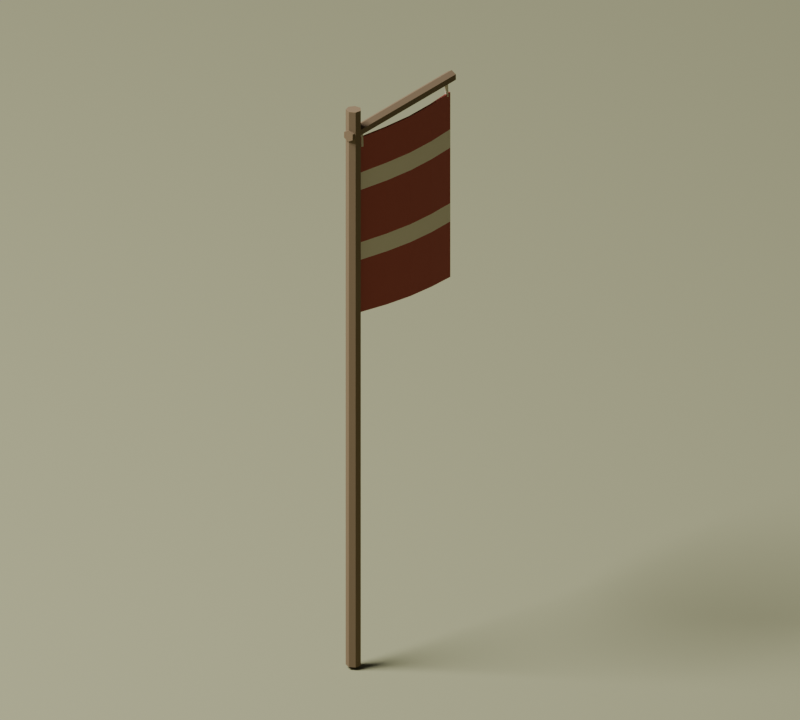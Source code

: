# Source: commander_standard.blend  (saved by Blender 5.2.44; exported with 4.5.12 LTS)
import bpy
from mathutils import Matrix  # noqa: F401  (used for matrix-valued properties, if any)

bpy.ops.wm.read_factory_settings(use_empty=True)
scene = bpy.context.scene
scene.name = 'war_wagon'

# ---- collections
col_collection = bpy.data.collections.new('Collection'); scene.collection.children.link(col_collection)

# ---- materials (node trees are filled in below, after node groups)
mat_oak_dark = bpy.data.materials.new('oak_dark')
mat_oak_dark.diffuse_color = (0.19, 0.13, 0.07, 1.0)
mat_team_cloth = bpy.data.materials.new('team_cloth')
mat_team_cloth.diffuse_color = (0.36, 0.075, 0.055, 1.0)
mat_linen = bpy.data.materials.new('linen')
mat_linen.diffuse_color = (0.67, 0.6, 0.44, 1.0)
mat_grass = bpy.data.materials.new('grass')
mat_grass.diffuse_color = (0.3, 0.3, 0.17, 1.0)

# ---- material node trees
mat_oak_dark.use_nodes = True; mat_oak_dark.node_tree.nodes.clear()
_N = mat_oak_dark.node_tree.nodes; _L = mat_oak_dark.node_tree.links
n0 = _N.new('ShaderNodeBsdfPrincipled'); n0.name = 'Principled BSDF'; n0.location = (-200, 100)
n0.inputs[0].default_value = (0.19, 0.13, 0.07, 1.0)
n0.inputs[2].default_value = 0.92
n0.inputs[10].default_value = 0.005
n1 = _N.new('ShaderNodeOutputMaterial'); n1.name = 'Material Output'; n1.location = (200, 100)
_L.new(n0.outputs[0], n1.inputs[0])
n1.is_active_output = True
mat_team_cloth.use_nodes = True; mat_team_cloth.node_tree.nodes.clear()
_N = mat_team_cloth.node_tree.nodes; _L = mat_team_cloth.node_tree.links
n0 = _N.new('ShaderNodeBsdfPrincipled'); n0.name = 'Principled BSDF'; n0.location = (-200, 100)
n0.inputs[0].default_value = (0.36, 0.075, 0.055, 1.0)
n0.inputs[2].default_value = 0.92
n0.inputs[10].default_value = 0.005
n1 = _N.new('ShaderNodeOutputMaterial'); n1.name = 'Material Output'; n1.location = (200, 100)
_L.new(n0.outputs[0], n1.inputs[0])
n1.is_active_output = True
mat_linen.use_nodes = True; mat_linen.node_tree.nodes.clear()
_N = mat_linen.node_tree.nodes; _L = mat_linen.node_tree.links
n0 = _N.new('ShaderNodeBsdfPrincipled'); n0.name = 'Principled BSDF'; n0.location = (-200, 100)
n0.inputs[0].default_value = (0.67, 0.6, 0.44, 1.0)
n0.inputs[2].default_value = 0.92
n0.inputs[10].default_value = 0.005
n1 = _N.new('ShaderNodeOutputMaterial'); n1.name = 'Material Output'; n1.location = (200, 100)
_L.new(n0.outputs[0], n1.inputs[0])
n1.is_active_output = True
mat_grass.use_nodes = True; mat_grass.node_tree.nodes.clear()
_N = mat_grass.node_tree.nodes; _L = mat_grass.node_tree.links
n0 = _N.new('ShaderNodeBsdfPrincipled'); n0.name = 'Principled BSDF'; n0.location = (-200, 100)
n0.inputs[0].default_value = (0.3, 0.3, 0.17, 1.0)
n0.inputs[2].default_value = 0.92
n0.inputs[10].default_value = 0.005
n1 = _N.new('ShaderNodeOutputMaterial'); n1.name = 'Material Output'; n1.location = (200, 100)
_L.new(n0.outputs[0], n1.inputs[0])
n1.is_active_output = True

# ---- world
world_world = bpy.data.worlds.new('World'); scene.world = world_world
world_world.use_nodes = True; world_world.node_tree.nodes.clear()
_N = world_world.node_tree.nodes; _L = world_world.node_tree.links
n0 = _N.new('ShaderNodeOutputWorld'); n0.name = 'World Output'; n0.location = (200, 100)
n1 = _N.new('ShaderNodeBackground'); n1.name = 'Background'; n1.location = (-200, 100)
n1.inputs[0].default_value = (0.05088, 0.05088, 0.05088, 1.0)
_L.new(n1.outputs[0], n0.inputs[0])
n0.is_active_output = True
world_world.color = (0.35, 0.35, 0.35)
world_world.sun_shadow_jitter_overblur = 0.0

# ---- cameras
cam_camera_006 = bpy.data.cameras.new('Camera.006')
cam_camera_006.type = 'ORTHO'
cam_camera_006.ortho_scale = 4.55

# ---- lights
light_area_005 = bpy.data.lights.new('Area.005', 'AREA')
light_area_005.energy = 1.715e+04
light_area_005.shape = 'DISK'
light_area_005.size = 14.0
light_area_005.size_y = 1.0

# ---- meshes
me_cone_146 = bpy.data.meshes.new('Cone.146')
me_cone_146.from_pydata([(0.0, 0.045, -1.75), (0.0, 0.045, 1.75), (0.03518, 0.02806, -1.75), (0.03518, 0.02806, 1.75), (0.04387, -0.01001, -1.75), (0.04387, -0.01001, 1.75), (0.01952, -0.04054, -1.75), (0.01952, -0.04054, 1.75), (-0.01952, -0.04054, -1.75), (-0.01952, -0.04054, 1.75), (-0.04387, -0.01001, -1.75), (-0.04387, -0.01001, 1.75), (-0.03518, 0.02806, -1.75), (-0.03518, 0.02806, 1.75)], [], [(0, 1, 3, 2), (2, 3, 5, 4), (4, 5, 7, 6), (6, 7, 9, 8), (8, 9, 11, 10), (3, 1, 13, 11, 9, 7, 5), (10, 11, 13, 12), (12, 13, 1, 0), (0, 2, 4, 6, 8, 10, 12)])
_uv = me_cone_146.uv_layers.new(name='UVMap')
_uv.uv.foreach_set('vector', [1.0, 0.5, 1.0, 1.0, 0.8571, 1.0, 0.8571, 0.5, 0.8571, 0.5, 0.8571, 1.0, 0.7143, 1.0, 0.7143, 0.5, 0.7143, 0.5, 0.7143, 1.0, 0.5714, 1.0, 0.5714, 0.5, 0.5714, 0.5, 0.5714, 1.0, 0.4286, 1.0, 0.4286, 0.5, 0.4286, 0.5, 0.4286, 1.0, 0.2857, 1.0, 0.2857, 0.5, 0.4376, 0.3996, 0.25, 0.49, 0.06236, 0.3996, 0.01602, 0.1966, 0.1459, 0.03377, 0.3541, 0.03377, 0.484, 0.1966, 0.2857, 0.5, 0.2857, 1.0, 0.1429, 1.0, 0.1429, 0.5, 0.1429, 0.5, 0.1429, 1.0, 2.98e-08, 1.0, 2.98e-08, 0.5, 0.75, 0.49, 0.9376, 0.3996, 0.984, 0.1966, 0.8541, 0.03377, 0.6459, 0.03377, 0.516, 0.1966, 0.5624, 0.3996])
me_cone_146.materials.append(mat_oak_dark)
me_cone_146.update()
me_cone_147 = bpy.data.meshes.new('Cone.147')
me_cone_147.from_pydata([(0.0, 0.035, -0.495), (0.0, 0.035, 0.495), (0.03031, 0.0175, -0.495), (0.03031, 0.0175, 0.495), (0.03031, -0.0175, -0.495), (0.03031, -0.0175, 0.495), (0.0, -0.035, -0.495), (0.0, -0.035, 0.495), (-0.03031, -0.0175, -0.495), (-0.03031, -0.0175, 0.495), (-0.03031, 0.0175, -0.495), (-0.03031, 0.0175, 0.495)], [], [(0, 1, 3, 2), (2, 3, 5, 4), (4, 5, 7, 6), (6, 7, 9, 8), (3, 1, 11, 9, 7, 5), (8, 9, 11, 10), (10, 11, 1, 0), (0, 2, 4, 6, 8, 10)])
_uv = me_cone_147.uv_layers.new(name='UVMap')
_uv.uv.foreach_set('vector', [1.0, 0.5, 1.0, 1.0, 0.8333, 1.0, 0.8333, 0.5, 0.8333, 0.5, 0.8333, 1.0, 0.6667, 1.0, 0.6667, 0.5, 0.6667, 0.5, 0.6667, 1.0, 0.5, 1.0, 0.5, 0.5, 0.5, 0.5, 0.5, 1.0, 0.3333, 1.0, 0.3333, 0.5, 0.4578, 0.37, 0.25, 0.49, 0.04215, 0.37, 0.04215, 0.13, 0.25, 0.01, 0.4578, 0.13, 0.3333, 0.5, 0.3333, 1.0, 0.1667, 1.0, 0.1667, 0.5, 0.1667, 0.5, 0.1667, 1.0, -8.941e-08, 1.0, -8.941e-08, 0.5, 0.75, 0.49, 0.9578, 0.37, 0.9578, 0.13, 0.75, 0.01, 0.5422, 0.13, 0.5422, 0.37])
me_cone_147.materials.append(mat_oak_dark)
me_cone_147.update()
me_commander_standard_team_cloth = bpy.data.meshes.new('Commander_standard_team_cloth')
me_commander_standard_team_cloth.from_pydata([(-0.006, 0.06, 3.3), (-0.006, 0.06, 3.19), (-0.006, 0.06, 3.08), (-0.006, 0.06, 2.97), (-0.006, 0.06, 2.86), (-0.006, 0.06, 2.75), (-0.006, 0.06, 2.64), (-0.006, 0.06, 2.53), (-0.006, 0.06, 2.42), (-0.006, 0.06, 2.31), (-0.006, 0.06, 2.2), (0.01875, 0.275, 3.289), (0.01875, 0.275, 3.177), (0.01875, 0.275, 3.066), (0.01875, 0.275, 2.954), (0.01875, 0.275, 2.842), (0.01875, 0.275, 2.731), (0.01875, 0.275, 2.619), (0.01875, 0.275, 2.507), (0.01875, 0.275, 2.396), (0.01875, 0.275, 2.284), (0.01875, 0.275, 2.172), (0.029, 0.49, 3.277), (0.029, 0.49, 3.164), (0.029, 0.49, 3.051), (0.029, 0.49, 2.938), (0.029, 0.49, 2.825), (0.029, 0.49, 2.711), (0.029, 0.49, 2.598), (0.029, 0.49, 2.485), (0.029, 0.49, 2.372), (0.029, 0.49, 2.258), (0.029, 0.49, 2.145), (0.01875, 0.705, 3.266), (0.01875, 0.705, 3.151), (0.01875, 0.705, 3.036), (0.01875, 0.705, 2.922), (0.01875, 0.705, 2.807), (0.01875, 0.705, 2.692), (0.01875, 0.705, 2.577), (0.01875, 0.705, 2.462), (0.01875, 0.705, 2.347), (0.01875, 0.705, 2.232), (0.01875, 0.705, 2.118), (-0.006, 0.92, 3.255), (-0.006, 0.92, 3.138), (-0.006, 0.92, 3.022), (-0.006, 0.92, 2.905), (-0.006, 0.92, 2.789), (-0.006, 0.92, 2.672), (-0.006, 0.92, 2.556), (-0.006, 0.92, 2.44), (-0.006, 0.92, 2.323), (-0.006, 0.92, 2.207), (-0.006, 0.92, 2.09), (0.006, 0.06, 3.3), (0.006, 0.06, 3.19), (0.006, 0.06, 3.08), (0.006, 0.06, 2.97), (0.006, 0.06, 2.86), (0.006, 0.06, 2.75), (0.006, 0.06, 2.64), (0.006, 0.06, 2.53), (0.006, 0.06, 2.42), (0.006, 0.06, 2.31), (0.006, 0.06, 2.2), (0.03075, 0.275, 3.289), (0.03075, 0.275, 3.177), (0.03075, 0.275, 3.066), (0.03075, 0.275, 2.954), (0.03075, 0.275, 2.842), (0.03075, 0.275, 2.731), (0.03075, 0.275, 2.619), (0.03075, 0.275, 2.507), (0.03075, 0.275, 2.396), (0.03075, 0.275, 2.284), (0.03075, 0.275, 2.172), (0.041, 0.49, 3.277), (0.041, 0.49, 3.164), (0.041, 0.49, 3.051), (0.041, 0.49, 2.938), (0.041, 0.49, 2.825), (0.041, 0.49, 2.711), (0.041, 0.49, 2.598), (0.041, 0.49, 2.485), (0.041, 0.49, 2.372), (0.041, 0.49, 2.258), (0.041, 0.49, 2.145), (0.03075, 0.705, 3.266), (0.03075, 0.705, 3.151), (0.03075, 0.705, 3.036), (0.03075, 0.705, 2.922), (0.03075, 0.705, 2.807), (0.03075, 0.705, 2.692), (0.03075, 0.705, 2.577), (0.03075, 0.705, 2.462), (0.03075, 0.705, 2.347), (0.03075, 0.705, 2.232), (0.03075, 0.705, 2.118), (0.006, 0.92, 3.255), (0.006, 0.92, 3.138), (0.006, 0.92, 3.022), (0.006, 0.92, 2.905), (0.006, 0.92, 2.789), (0.006, 0.92, 2.672), (0.006, 0.92, 2.556), (0.006, 0.92, 2.44), (0.006, 0.92, 2.323), (0.006, 0.92, 2.207), (0.006, 0.92, 2.09)], [], [(0, 11, 12, 1), (1, 12, 13, 2), (2, 13, 14, 3), (3, 14, 15, 4), (4, 15, 16, 5), (5, 16, 17, 6), (6, 17, 18, 7), (7, 18, 19, 8), (8, 19, 20, 9), (9, 20, 21, 10), (11, 22, 23, 12), (12, 23, 24, 13), (13, 24, 25, 14), (14, 25, 26, 15), (15, 26, 27, 16), (16, 27, 28, 17), (17, 28, 29, 18), (18, 29, 30, 19), (19, 30, 31, 20), (20, 31, 32, 21), (22, 33, 34, 23), (23, 34, 35, 24), (24, 35, 36, 25), (25, 36, 37, 26), (26, 37, 38, 27), (27, 38, 39, 28), (28, 39, 40, 29), (29, 40, 41, 30), (30, 41, 42, 31), (31, 42, 43, 32), (33, 44, 45, 34), (34, 45, 46, 35), (35, 46, 47, 36), (36, 47, 48, 37), (37, 48, 49, 38), (38, 49, 50, 39), (39, 50, 51, 40), (40, 51, 52, 41), (41, 52, 53, 42), (42, 53, 54, 43), (56, 67, 66, 55), (57, 68, 67, 56), (58, 69, 68, 57), (59, 70, 69, 58), (60, 71, 70, 59), (61, 72, 71, 60), (62, 73, 72, 61), (63, 74, 73, 62), (64, 75, 74, 63), (65, 76, 75, 64), (67, 78, 77, 66), (68, 79, 78, 67), (69, 80, 79, 68), (70, 81, 80, 69), (71, 82, 81, 70), (72, 83, 82, 71), (73, 84, 83, 72), (74, 85, 84, 73), (75, 86, 85, 74), (76, 87, 86, 75), (78, 89, 88, 77), (79, 90, 89, 78), (80, 91, 90, 79), (81, 92, 91, 80), (82, 93, 92, 81), (83, 94, 93, 82), (84, 95, 94, 83), (85, 96, 95, 84), (86, 97, 96, 85), (87, 98, 97, 86), (89, 100, 99, 88), (90, 101, 100, 89), (91, 102, 101, 90), (92, 103, 102, 91), (93, 104, 103, 92), (94, 105, 104, 93), (95, 106, 105, 94), (96, 107, 106, 95), (97, 108, 107, 96), (98, 109, 108, 97), (0, 1, 56, 55), (1, 2, 57, 56), (2, 3, 58, 57), (3, 4, 59, 58), (4, 5, 60, 59), (5, 6, 61, 60), (6, 7, 62, 61), (7, 8, 63, 62), (8, 9, 64, 63), (9, 10, 65, 64), (10, 21, 76, 65), (21, 32, 87, 76), (32, 43, 98, 87), (43, 54, 109, 98), (54, 53, 108, 109), (53, 52, 107, 108), (52, 51, 106, 107), (51, 50, 105, 106), (50, 49, 104, 105), (49, 48, 103, 104), (48, 47, 102, 103), (47, 46, 101, 102), (46, 45, 100, 101), (45, 44, 99, 100), (44, 33, 88, 99), (33, 22, 77, 88), (22, 11, 66, 77), (11, 0, 55, 66)])
me_commander_standard_team_cloth.polygons.foreach_set('material_index', [0, 0, 1, 0, 0, 0, 1, 0, 0, 0, 0, 0, 1, 0, 0, 0, 1, 0, 0, 0, 0, 0, 1, 0, 0, 0, 1, 0, 0, 0, 0, 0, 1, 0, 0, 0, 1, 0, 0, 0, 0, 0, 1, 0, 0, 0, 1, 0, 0, 0, 0, 0, 1, 0, 0, 0, 1, 0, 0, 0, 0, 0, 1, 0, 0, 0, 1, 0, 0, 0, 0, 0, 1, 0, 0, 0, 1, 0, 0, 0, 0, 0, 0, 0, 0, 0, 0, 0, 0, 0, 0, 0, 0, 0, 0, 0, 0, 0, 0, 0, 0, 0, 0, 0, 0, 0, 0, 0])
me_commander_standard_team_cloth.materials.append(mat_team_cloth)
me_commander_standard_team_cloth.materials.append(mat_linen)
me_commander_standard_team_cloth.update()
me_cone_148 = bpy.data.meshes.new('Cone.148')
me_cone_148.from_pydata([(0.0, 0.011, -0.05504), (0.0, 0.011, 0.05504), (0.01046, 0.003399, -0.05504), (0.01046, 0.003399, 0.05504), (0.006466, -0.008899, -0.05504), (0.006466, -0.008899, 0.05504), (-0.006466, -0.008899, -0.05504), (-0.006466, -0.008899, 0.05504), (-0.01046, 0.003399, -0.05504), (-0.01046, 0.003399, 0.05504)], [], [(0, 1, 3, 2), (2, 3, 5, 4), (4, 5, 7, 6), (3, 1, 9, 7, 5), (6, 7, 9, 8), (8, 9, 1, 0), (0, 2, 4, 6, 8)])
_uv = me_cone_148.uv_layers.new(name='UVMap')
_uv.uv.foreach_set('vector', [1.0, 0.5, 1.0, 1.0, 0.8, 1.0, 0.8, 0.5, 0.8, 0.5, 0.8, 1.0, 0.6, 1.0, 0.6, 0.5, 0.6, 0.5, 0.6, 1.0, 0.4, 1.0, 0.4, 0.5, 0.4783, 0.3242, 0.25, 0.49, 0.02175, 0.3242, 0.1089, 0.05584, 0.3911, 0.05584, 0.4, 0.5, 0.4, 1.0, 0.2, 1.0, 0.2, 0.5, 0.2, 0.5, 0.2, 1.0, 2.98e-08, 1.0, 2.98e-08, 0.5, 0.75, 0.49, 0.9783, 0.3242, 0.8911, 0.05584, 0.6089, 0.05584, 0.5217, 0.3242])
me_cone_148.materials.append(mat_linen)
me_cone_148.update()
me_cone_149 = bpy.data.meshes.new('Cone.149')
me_cone_149.from_pydata([(0.0, 0.011, -0.05504), (0.0, 0.011, 0.05504), (0.01046, 0.003399, -0.05504), (0.01046, 0.003399, 0.05504), (0.006466, -0.008899, -0.05504), (0.006466, -0.008899, 0.05504), (-0.006466, -0.008899, -0.05504), (-0.006466, -0.008899, 0.05504), (-0.01046, 0.003399, -0.05504), (-0.01046, 0.003399, 0.05504)], [], [(0, 1, 3, 2), (2, 3, 5, 4), (4, 5, 7, 6), (3, 1, 9, 7, 5), (6, 7, 9, 8), (8, 9, 1, 0), (0, 2, 4, 6, 8)])
_uv = me_cone_149.uv_layers.new(name='UVMap')
_uv.uv.foreach_set('vector', [1.0, 0.5, 1.0, 1.0, 0.8, 1.0, 0.8, 0.5, 0.8, 0.5, 0.8, 1.0, 0.6, 1.0, 0.6, 0.5, 0.6, 0.5, 0.6, 1.0, 0.4, 1.0, 0.4, 0.5, 0.4783, 0.3242, 0.25, 0.49, 0.02175, 0.3242, 0.1089, 0.05584, 0.3911, 0.05584, 0.4, 0.5, 0.4, 1.0, 0.2, 1.0, 0.2, 0.5, 0.2, 0.5, 0.2, 1.0, 2.98e-08, 1.0, 2.98e-08, 0.5, 0.75, 0.49, 0.9783, 0.3242, 0.8911, 0.05584, 0.6089, 0.05584, 0.5217, 0.3242])
me_cone_149.materials.append(mat_linen)
me_cone_149.update()
me_cube_105 = bpy.data.meshes.new('Cube.105')
me_cube_105.from_pydata([(-350.0, -350.0, -0.1), (-350.0, -350.0, 0.1), (-350.0, 350.0, -0.1), (-350.0, 350.0, 0.1), (350.0, -350.0, -0.1), (350.0, -350.0, 0.1), (350.0, 350.0, -0.1), (350.0, 350.0, 0.1)], [], [(0, 1, 3, 2), (2, 3, 7, 6), (6, 7, 5, 4), (4, 5, 1, 0), (2, 6, 4, 0), (7, 3, 1, 5)])
_uv = me_cube_105.uv_layers.new(name='UVMap')
_uv.uv.foreach_set('vector', [0.375, 0.0, 0.625, 0.0, 0.625, 0.25, 0.375, 0.25, 0.375, 0.25, 0.625, 0.25, 0.625, 0.5, 0.375, 0.5, 0.375, 0.5, 0.625, 0.5, 0.625, 0.75, 0.375, 0.75, 0.375, 0.75, 0.625, 0.75, 0.625, 1.0, 0.375, 1.0, 0.125, 0.5, 0.375, 0.5, 0.375, 0.75, 0.125, 0.75, 0.625, 0.5, 0.875, 0.5, 0.875, 0.75, 0.625, 0.75])
me_cube_105.materials.append(mat_grass)
me_cube_105.update()

# ---- objects
ob_commander_standard_pole = bpy.data.objects.new('Commander_standard_pole', me_cone_146)
ob_commander_standard_crossbar = bpy.data.objects.new('Commander_standard_crossbar', me_cone_147)
ob_commander_standard_team_cloth = bpy.data.objects.new('Commander_standard_team_cloth', me_commander_standard_team_cloth)
ob_commander_standard_cloth_tie = bpy.data.objects.new('Commander_standard_cloth_tie', me_cone_148)
ob_commander_standard_cloth_tie_001 = bpy.data.objects.new('Commander_standard_cloth_tie.001', me_cone_149)
ob_preview_ground = bpy.data.objects.new('Preview_ground', me_cube_105)
ob_preview_camera = bpy.data.objects.new('Preview_camera', cam_camera_006)
ob_preview_softbox = bpy.data.objects.new('Preview_softbox', light_area_005)

# ---- transforms, parenting, visibility, modifiers, constraints
ob_commander_standard_pole.location = (0.0, 0.0, 1.75)
ob_commander_standard_pole.rotation_euler = (0.0, -0.0, 3.142)
ob_commander_standard_crossbar.location = (0.0, 0.445, 3.35)
ob_commander_standard_crossbar.rotation_euler = (1.571, 1.51e-07, -3.142)
ob_commander_standard_team_cloth.location = (0.0, 0.0, 0.0)
ob_commander_standard_cloth_tie.location = (0.002, 0.075, 3.295)
ob_commander_standard_cloth_tie.rotation_euler = (3.105, -5.952e-07, 1.571)
ob_commander_standard_cloth_tie_001.location = (0.002, 0.89, 3.295)
ob_commander_standard_cloth_tie_001.rotation_euler = (3.105, -5.952e-07, 1.571)
ob_preview_ground.location = (0.0, 0.445, -0.12)
ob_preview_camera.location = (4.9, -6.205, 5.705)
ob_preview_camera.rotation_euler = (1.124, -3.034e-08, 0.635)
ob_preview_softbox.location = (-10.5, -13.56, 26.25)
ob_preview_softbox.rotation_euler = (0.6202, -2.635e-08, -0.6435)

# ---- collection membership
col_collection.objects.link(ob_commander_standard_pole)
col_collection.objects.link(ob_commander_standard_crossbar)
col_collection.objects.link(ob_commander_standard_team_cloth)
col_collection.objects.link(ob_commander_standard_cloth_tie)
col_collection.objects.link(ob_commander_standard_cloth_tie_001)
col_collection.objects.link(ob_preview_ground)
col_collection.objects.link(ob_preview_camera)
col_collection.objects.link(ob_preview_softbox)

# ---- scene / render settings (as saved in the file)
scene.camera = ob_preview_camera
scene.frame_start = 1; scene.frame_end = 250; scene.frame_set(1)
scene.render.engine = 'CYCLES'
scene.render.resolution_x = 800
scene.render.resolution_y = 720
scene.render.bake_bias = 0.0
scene.render.bake_samples = 0
scene.render.compositor_device = 'GPU'
scene.cycles.samples = 12
scene.eevee.use_volume_custom_range = False
scene.eevee.fast_gi_thickness_near = 0.1
scene.eevee.fast_gi_thickness_far = 0.0
scene.eevee.ray_tracing_options.screen_trace_thickness = 0.1
bpy.context.view_layer.update()
